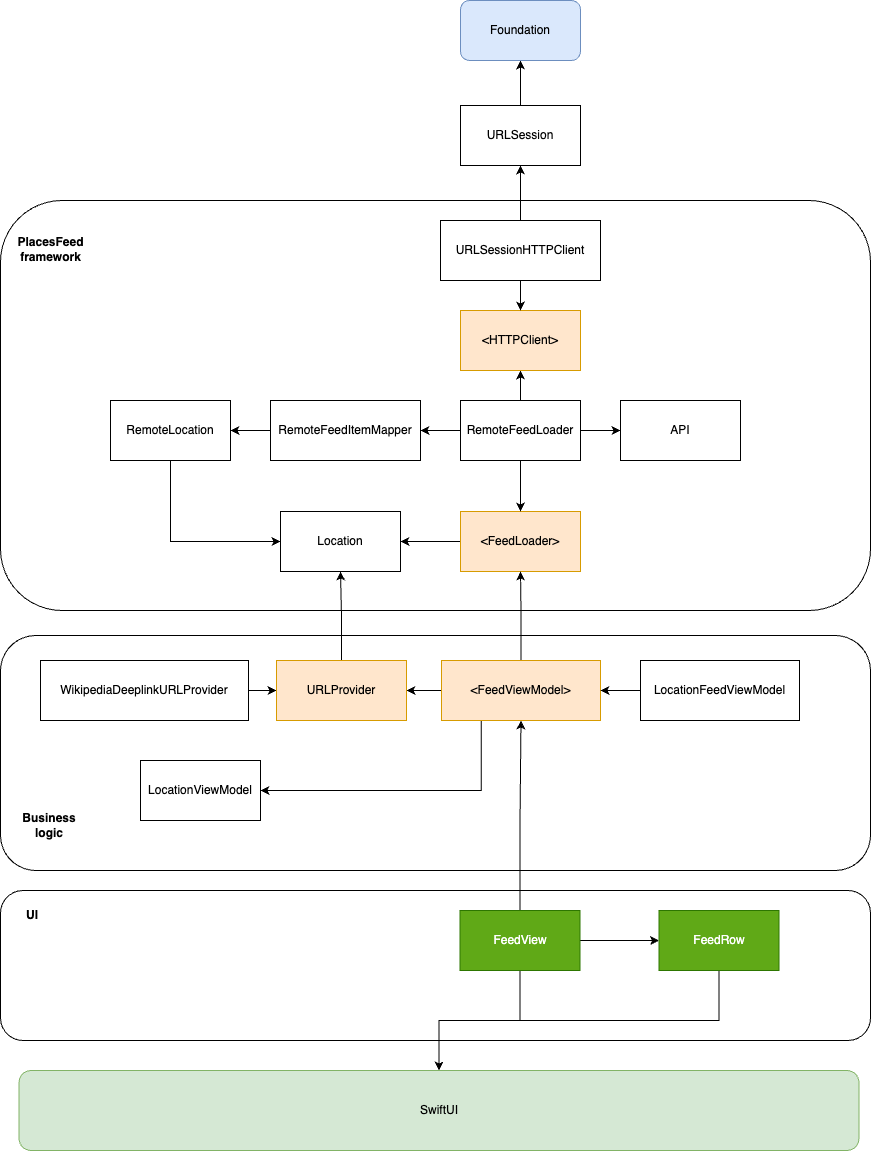

The diagram above was exported from draw.io. Its source (the exported page's mxGraphModel, read from the mxfile embedded in the PNG):
<mxGraphModel dx="1140" dy="748" grid="1" gridSize="10" guides="1" tooltips="1" connect="1" arrows="1" fold="1" page="1" pageScale="1" pageWidth="1200" pageHeight="1600" math="0" shadow="0">
  <root>
    <mxCell id="0" />
    <mxCell id="1" parent="0" />
    <mxCell id="oF6ZAQs27BJ8KWB3RtZY-84" value="" style="rounded=1;whiteSpace=wrap;html=1;" vertex="1" parent="1">
      <mxGeometry x="140" y="695" width="870" height="235" as="geometry" />
    </mxCell>
    <mxCell id="oF6ZAQs27BJ8KWB3RtZY-68" value="" style="rounded=1;whiteSpace=wrap;html=1;" vertex="1" parent="1">
      <mxGeometry x="140" y="950" width="870" height="150" as="geometry" />
    </mxCell>
    <mxCell id="oF6ZAQs27BJ8KWB3RtZY-61" value="" style="group;fontStyle=1" vertex="1" connectable="0" parent="1">
      <mxGeometry x="140" y="260" width="870" height="410" as="geometry" />
    </mxCell>
    <mxCell id="oF6ZAQs27BJ8KWB3RtZY-58" value="" style="rounded=1;whiteSpace=wrap;html=1;" vertex="1" parent="oF6ZAQs27BJ8KWB3RtZY-61">
      <mxGeometry width="869.9999999999999" height="410" as="geometry" />
    </mxCell>
    <mxCell id="oF6ZAQs27BJ8KWB3RtZY-60" value="PlacesFeed framework" style="text;html=1;strokeColor=none;fillColor=none;align=center;verticalAlign=middle;whiteSpace=wrap;rounded=0;fontStyle=1" vertex="1" parent="oF6ZAQs27BJ8KWB3RtZY-61">
      <mxGeometry x="20.470588235294116" y="27.796610169491526" width="61.41176470588235" height="41.69491525423729" as="geometry" />
    </mxCell>
    <mxCell id="oF6ZAQs27BJ8KWB3RtZY-29" value="" style="edgeStyle=orthogonalEdgeStyle;rounded=0;orthogonalLoop=1;jettySize=auto;html=1;" edge="1" parent="1" source="oF6ZAQs27BJ8KWB3RtZY-1" target="oF6ZAQs27BJ8KWB3RtZY-2">
      <mxGeometry relative="1" as="geometry" />
    </mxCell>
    <mxCell id="oF6ZAQs27BJ8KWB3RtZY-1" value="&amp;lt;FeedLoader&amp;gt;" style="rounded=0;whiteSpace=wrap;html=1;fillColor=#ffe6cc;strokeColor=#d79b00;fontColor=#000000;" vertex="1" parent="1">
      <mxGeometry x="600" y="571" width="120" height="60" as="geometry" />
    </mxCell>
    <mxCell id="oF6ZAQs27BJ8KWB3RtZY-2" value="Location" style="rounded=0;whiteSpace=wrap;html=1;" vertex="1" parent="1">
      <mxGeometry x="420" y="571" width="120" height="60" as="geometry" />
    </mxCell>
    <mxCell id="oF6ZAQs27BJ8KWB3RtZY-5" value="" style="edgeStyle=orthogonalEdgeStyle;rounded=0;orthogonalLoop=1;jettySize=auto;html=1;" edge="1" parent="1" source="oF6ZAQs27BJ8KWB3RtZY-4" target="oF6ZAQs27BJ8KWB3RtZY-1">
      <mxGeometry relative="1" as="geometry" />
    </mxCell>
    <mxCell id="oF6ZAQs27BJ8KWB3RtZY-7" value="" style="edgeStyle=orthogonalEdgeStyle;rounded=0;orthogonalLoop=1;jettySize=auto;html=1;" edge="1" parent="1" source="oF6ZAQs27BJ8KWB3RtZY-4" target="oF6ZAQs27BJ8KWB3RtZY-6">
      <mxGeometry relative="1" as="geometry" />
    </mxCell>
    <mxCell id="oF6ZAQs27BJ8KWB3RtZY-24" value="" style="edgeStyle=orthogonalEdgeStyle;rounded=0;orthogonalLoop=1;jettySize=auto;html=1;" edge="1" parent="1" source="oF6ZAQs27BJ8KWB3RtZY-4" target="oF6ZAQs27BJ8KWB3RtZY-23">
      <mxGeometry relative="1" as="geometry" />
    </mxCell>
    <mxCell id="oF6ZAQs27BJ8KWB3RtZY-27" value="" style="edgeStyle=orthogonalEdgeStyle;rounded=0;orthogonalLoop=1;jettySize=auto;html=1;" edge="1" parent="1" source="oF6ZAQs27BJ8KWB3RtZY-4" target="oF6ZAQs27BJ8KWB3RtZY-26">
      <mxGeometry relative="1" as="geometry" />
    </mxCell>
    <mxCell id="oF6ZAQs27BJ8KWB3RtZY-4" value="RemoteFeedLoader" style="rounded=0;whiteSpace=wrap;html=1;" vertex="1" parent="1">
      <mxGeometry x="600" y="460" width="120" height="60" as="geometry" />
    </mxCell>
    <mxCell id="oF6ZAQs27BJ8KWB3RtZY-6" value="&amp;lt;HTTPClient&amp;gt;" style="rounded=0;whiteSpace=wrap;html=1;fillColor=#ffe6cc;strokeColor=#d79b00;fontColor=#000000;" vertex="1" parent="1">
      <mxGeometry x="600" y="370" width="120" height="60" as="geometry" />
    </mxCell>
    <mxCell id="oF6ZAQs27BJ8KWB3RtZY-9" value="" style="edgeStyle=orthogonalEdgeStyle;rounded=0;orthogonalLoop=1;jettySize=auto;html=1;" edge="1" parent="1" source="oF6ZAQs27BJ8KWB3RtZY-8" target="oF6ZAQs27BJ8KWB3RtZY-6">
      <mxGeometry relative="1" as="geometry" />
    </mxCell>
    <mxCell id="oF6ZAQs27BJ8KWB3RtZY-20" value="" style="edgeStyle=orthogonalEdgeStyle;rounded=0;orthogonalLoop=1;jettySize=auto;html=1;" edge="1" parent="1" source="oF6ZAQs27BJ8KWB3RtZY-8" target="oF6ZAQs27BJ8KWB3RtZY-19">
      <mxGeometry relative="1" as="geometry" />
    </mxCell>
    <mxCell id="oF6ZAQs27BJ8KWB3RtZY-8" value="URLSessionHTTPClient" style="rounded=0;whiteSpace=wrap;html=1;" vertex="1" parent="1">
      <mxGeometry x="580" y="280" width="160" height="60" as="geometry" />
    </mxCell>
    <mxCell id="oF6ZAQs27BJ8KWB3RtZY-33" value="" style="edgeStyle=orthogonalEdgeStyle;rounded=0;orthogonalLoop=1;jettySize=auto;html=1;" edge="1" parent="1" source="oF6ZAQs27BJ8KWB3RtZY-19" target="oF6ZAQs27BJ8KWB3RtZY-32">
      <mxGeometry relative="1" as="geometry" />
    </mxCell>
    <mxCell id="oF6ZAQs27BJ8KWB3RtZY-19" value="URLSession" style="rounded=0;whiteSpace=wrap;html=1;" vertex="1" parent="1">
      <mxGeometry x="600" y="165" width="120" height="60" as="geometry" />
    </mxCell>
    <mxCell id="oF6ZAQs27BJ8KWB3RtZY-28" style="edgeStyle=orthogonalEdgeStyle;rounded=0;orthogonalLoop=1;jettySize=auto;html=1;entryX=0;entryY=0.5;entryDx=0;entryDy=0;exitX=0.5;exitY=1;exitDx=0;exitDy=0;" edge="1" parent="1" source="oF6ZAQs27BJ8KWB3RtZY-21" target="oF6ZAQs27BJ8KWB3RtZY-2">
      <mxGeometry relative="1" as="geometry" />
    </mxCell>
    <mxCell id="oF6ZAQs27BJ8KWB3RtZY-21" value="RemoteLocation" style="rounded=0;whiteSpace=wrap;html=1;" vertex="1" parent="1">
      <mxGeometry x="250" y="460" width="120" height="60" as="geometry" />
    </mxCell>
    <mxCell id="oF6ZAQs27BJ8KWB3RtZY-25" value="" style="edgeStyle=orthogonalEdgeStyle;rounded=0;orthogonalLoop=1;jettySize=auto;html=1;" edge="1" parent="1" source="oF6ZAQs27BJ8KWB3RtZY-23" target="oF6ZAQs27BJ8KWB3RtZY-21">
      <mxGeometry relative="1" as="geometry" />
    </mxCell>
    <mxCell id="oF6ZAQs27BJ8KWB3RtZY-23" value="RemoteFeedItemMapper" style="rounded=0;whiteSpace=wrap;html=1;" vertex="1" parent="1">
      <mxGeometry x="410" y="460" width="150" height="60" as="geometry" />
    </mxCell>
    <mxCell id="oF6ZAQs27BJ8KWB3RtZY-26" value="API" style="rounded=0;whiteSpace=wrap;html=1;" vertex="1" parent="1">
      <mxGeometry x="760" y="460" width="120" height="60" as="geometry" />
    </mxCell>
    <mxCell id="oF6ZAQs27BJ8KWB3RtZY-41" value="" style="edgeStyle=orthogonalEdgeStyle;rounded=0;orthogonalLoop=1;jettySize=auto;html=1;" edge="1" parent="1" source="oF6ZAQs27BJ8KWB3RtZY-30" target="oF6ZAQs27BJ8KWB3RtZY-40">
      <mxGeometry relative="1" as="geometry" />
    </mxCell>
    <mxCell id="oF6ZAQs27BJ8KWB3RtZY-56" value="" style="edgeStyle=orthogonalEdgeStyle;rounded=0;orthogonalLoop=1;jettySize=auto;html=1;" edge="1" parent="1" source="oF6ZAQs27BJ8KWB3RtZY-30" target="oF6ZAQs27BJ8KWB3RtZY-31">
      <mxGeometry relative="1" as="geometry" />
    </mxCell>
    <mxCell id="oF6ZAQs27BJ8KWB3RtZY-76" style="edgeStyle=orthogonalEdgeStyle;rounded=0;orthogonalLoop=1;jettySize=auto;html=1;entryX=0.5;entryY=1;entryDx=0;entryDy=0;" edge="1" parent="1" source="oF6ZAQs27BJ8KWB3RtZY-30" target="oF6ZAQs27BJ8KWB3RtZY-35">
      <mxGeometry relative="1" as="geometry" />
    </mxCell>
    <mxCell id="oF6ZAQs27BJ8KWB3RtZY-30" value="FeedView" style="rounded=0;whiteSpace=wrap;html=1;fillColor=#60a917;fontColor=#ffffff;strokeColor=#2D7600;" vertex="1" parent="1">
      <mxGeometry x="599.5" y="970" width="120" height="60" as="geometry" />
    </mxCell>
    <mxCell id="oF6ZAQs27BJ8KWB3RtZY-31" value="SwiftUI" style="rounded=1;whiteSpace=wrap;html=1;fillColor=#d5e8d4;strokeColor=#82b366;fontColor=#000000;" vertex="1" parent="1">
      <mxGeometry x="158.5" y="1130" width="840" height="80" as="geometry" />
    </mxCell>
    <mxCell id="oF6ZAQs27BJ8KWB3RtZY-32" value="Foundation" style="rounded=1;whiteSpace=wrap;html=1;fillColor=#dae8fc;strokeColor=#6c8ebf;fontColor=#000000;" vertex="1" parent="1">
      <mxGeometry x="600" y="60" width="120" height="60" as="geometry" />
    </mxCell>
    <mxCell id="oF6ZAQs27BJ8KWB3RtZY-50" value="" style="edgeStyle=orthogonalEdgeStyle;rounded=0;orthogonalLoop=1;jettySize=auto;html=1;" edge="1" parent="1" source="oF6ZAQs27BJ8KWB3RtZY-35" target="oF6ZAQs27BJ8KWB3RtZY-44">
      <mxGeometry relative="1" as="geometry" />
    </mxCell>
    <mxCell id="oF6ZAQs27BJ8KWB3RtZY-62" value="" style="edgeStyle=orthogonalEdgeStyle;rounded=0;orthogonalLoop=1;jettySize=auto;html=1;" edge="1" parent="1" source="oF6ZAQs27BJ8KWB3RtZY-35" target="oF6ZAQs27BJ8KWB3RtZY-1">
      <mxGeometry relative="1" as="geometry" />
    </mxCell>
    <mxCell id="oF6ZAQs27BJ8KWB3RtZY-74" style="edgeStyle=orthogonalEdgeStyle;rounded=0;orthogonalLoop=1;jettySize=auto;html=1;exitX=0.25;exitY=1;exitDx=0;exitDy=0;entryX=1;entryY=0.5;entryDx=0;entryDy=0;" edge="1" parent="1" source="oF6ZAQs27BJ8KWB3RtZY-35" target="oF6ZAQs27BJ8KWB3RtZY-36">
      <mxGeometry relative="1" as="geometry" />
    </mxCell>
    <mxCell id="oF6ZAQs27BJ8KWB3RtZY-35" value="&amp;lt;FeedViewModel&amp;gt;" style="rounded=0;whiteSpace=wrap;html=1;fillColor=#ffe6cc;strokeColor=#d79b00;fontColor=#000000;" vertex="1" parent="1">
      <mxGeometry x="581" y="720" width="159" height="60" as="geometry" />
    </mxCell>
    <mxCell id="oF6ZAQs27BJ8KWB3RtZY-36" value="LocationViewModel" style="rounded=0;whiteSpace=wrap;html=1;" vertex="1" parent="1">
      <mxGeometry x="280" y="820" width="120" height="60" as="geometry" />
    </mxCell>
    <mxCell id="oF6ZAQs27BJ8KWB3RtZY-57" value="" style="edgeStyle=orthogonalEdgeStyle;rounded=0;orthogonalLoop=1;jettySize=auto;html=1;" edge="1" parent="1" source="oF6ZAQs27BJ8KWB3RtZY-40" target="oF6ZAQs27BJ8KWB3RtZY-31">
      <mxGeometry relative="1" as="geometry" />
    </mxCell>
    <mxCell id="oF6ZAQs27BJ8KWB3RtZY-40" value="FeedRow" style="rounded=0;whiteSpace=wrap;html=1;fillColor=#60a917;fontColor=#ffffff;strokeColor=#2D7600;" vertex="1" parent="1">
      <mxGeometry x="798.5" y="970" width="120" height="60" as="geometry" />
    </mxCell>
    <mxCell id="oF6ZAQs27BJ8KWB3RtZY-46" value="" style="edgeStyle=orthogonalEdgeStyle;rounded=0;orthogonalLoop=1;jettySize=auto;html=1;" edge="1" parent="1" source="oF6ZAQs27BJ8KWB3RtZY-43" target="oF6ZAQs27BJ8KWB3RtZY-44">
      <mxGeometry relative="1" as="geometry" />
    </mxCell>
    <mxCell id="oF6ZAQs27BJ8KWB3RtZY-43" value="WikipediaDeeplinkURLProvider" style="rounded=0;whiteSpace=wrap;html=1;" vertex="1" parent="1">
      <mxGeometry x="180" y="720" width="208" height="60" as="geometry" />
    </mxCell>
    <mxCell id="oF6ZAQs27BJ8KWB3RtZY-51" style="edgeStyle=orthogonalEdgeStyle;rounded=0;orthogonalLoop=1;jettySize=auto;html=1;entryX=0.5;entryY=1;entryDx=0;entryDy=0;" edge="1" parent="1" source="oF6ZAQs27BJ8KWB3RtZY-44" target="oF6ZAQs27BJ8KWB3RtZY-2">
      <mxGeometry relative="1" as="geometry" />
    </mxCell>
    <mxCell id="oF6ZAQs27BJ8KWB3RtZY-44" value="URLProvider" style="rounded=0;whiteSpace=wrap;html=1;fillColor=#ffe6cc;strokeColor=#d79b00;fontColor=#000000;" vertex="1" parent="1">
      <mxGeometry x="416" y="720" width="130" height="60" as="geometry" />
    </mxCell>
    <mxCell id="oF6ZAQs27BJ8KWB3RtZY-64" value="UI" style="text;html=1;strokeColor=none;fillColor=none;align=center;verticalAlign=middle;whiteSpace=wrap;rounded=0;fontStyle=1" vertex="1" parent="1">
      <mxGeometry x="141.5" y="960" width="60" height="30" as="geometry" />
    </mxCell>
    <mxCell id="oF6ZAQs27BJ8KWB3RtZY-72" value="Business logic" style="text;html=1;strokeColor=none;fillColor=none;align=center;verticalAlign=middle;whiteSpace=wrap;rounded=0;fontStyle=1" vertex="1" parent="1">
      <mxGeometry x="158.5" y="870" width="60" height="30" as="geometry" />
    </mxCell>
    <mxCell id="oF6ZAQs27BJ8KWB3RtZY-78" value="" style="edgeStyle=orthogonalEdgeStyle;rounded=0;orthogonalLoop=1;jettySize=auto;html=1;" edge="1" parent="1" source="oF6ZAQs27BJ8KWB3RtZY-77" target="oF6ZAQs27BJ8KWB3RtZY-35">
      <mxGeometry relative="1" as="geometry" />
    </mxCell>
    <mxCell id="oF6ZAQs27BJ8KWB3RtZY-77" value="LocationFeedViewModel" style="rounded=0;whiteSpace=wrap;html=1;" vertex="1" parent="1">
      <mxGeometry x="780" y="720" width="159" height="60" as="geometry" />
    </mxCell>
  </root>
</mxGraphModel>